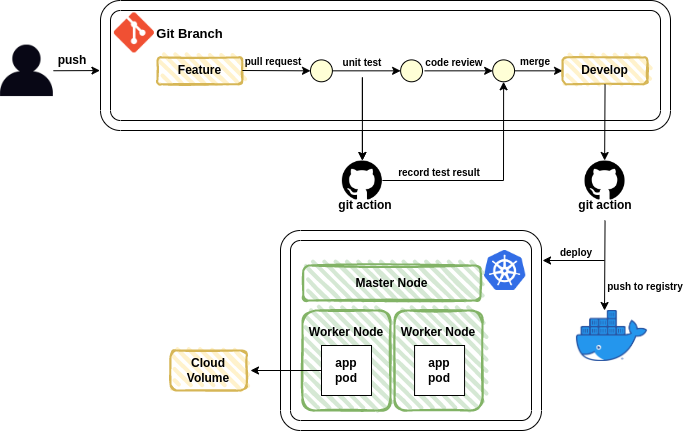

The diagram above was exported from draw.io. Its source (the exported page's mxGraphModel, read from the mxfile embedded in the PNG):
<mxGraphModel dx="669" dy="800" grid="1" gridSize="10" guides="1" tooltips="1" connect="1" arrows="1" fold="1" page="1" pageScale="1" pageWidth="850" pageHeight="1100" math="0" shadow="0">
  <root>
    <mxCell id="0" />
    <mxCell id="1" parent="0" />
    <mxCell id="lnJ6C8B1HXNDlGFKsOF1-19" value="" style="shape=image;html=1;verticalLabelPosition=bottom;verticalAlign=top;imageAspect=1;aspect=fixed;image=data:image/png,(base64 omitted: 7412 chars);" parent="1" vertex="1">
      <mxGeometry x="544" y="420" width="41.31" height="40" as="geometry" />
    </mxCell>
    <mxCell id="lnJ6C8B1HXNDlGFKsOF1-30" value="&lt;b style=&quot;&quot;&gt;&lt;font style=&quot;font-size: 12px;&quot;&gt;Cloud Volume&lt;/font&gt;&lt;br&gt;&lt;/b&gt;" style="rounded=1;whiteSpace=wrap;html=1;strokeWidth=2;fillWeight=4;hachureGap=8;hachureAngle=45;fillColor=#fff2cc;sketch=1;strokeColor=#d6b656;" parent="1" vertex="1">
      <mxGeometry x="230" y="520" width="76.11" height="40" as="geometry" />
    </mxCell>
    <mxCell id="xTwfEsh1FXAyLHD9fnot-3" value="" style="shape=image;verticalLabelPosition=bottom;labelBackgroundColor=default;verticalAlign=top;aspect=fixed;imageAspect=0;image=https://i.pinimg.com/564x/9a/d1/de/9ad1decb024ad788620936e672f077cd.jpg;" vertex="1" parent="1">
      <mxGeometry x="60" y="214.60999999999999" width="52.91" height="51.46" as="geometry" />
    </mxCell>
    <mxCell id="xTwfEsh1FXAyLHD9fnot-5" value="" style="endArrow=classic;html=1;rounded=0;entryX=-0.001;entryY=0.539;entryDx=0;entryDy=0;entryPerimeter=0;" edge="1" parent="1" source="xTwfEsh1FXAyLHD9fnot-3" target="xTwfEsh1FXAyLHD9fnot-16">
      <mxGeometry width="50" height="50" relative="1" as="geometry">
        <mxPoint x="90" y="240" as="sourcePoint" />
        <mxPoint x="150" y="240.05500000000006" as="targetPoint" />
      </mxGeometry>
    </mxCell>
    <mxCell id="xTwfEsh1FXAyLHD9fnot-6" value="&lt;b&gt;push&lt;/b&gt;" style="text;html=1;strokeColor=none;fillColor=none;align=center;verticalAlign=middle;whiteSpace=wrap;rounded=0;" vertex="1" parent="1">
      <mxGeometry x="102" y="214.89" width="60" height="30" as="geometry" />
    </mxCell>
    <mxCell id="xTwfEsh1FXAyLHD9fnot-7" value="" style="shape=image;verticalLabelPosition=bottom;labelBackgroundColor=default;verticalAlign=top;aspect=fixed;imageAspect=0;image=https://cdn-icons-png.flaticon.com/512/25/25231.png;" vertex="1" parent="1">
      <mxGeometry x="401.89" y="330" width="40" height="40" as="geometry" />
    </mxCell>
    <mxCell id="xTwfEsh1FXAyLHD9fnot-10" value="" style="shape=image;verticalLabelPosition=bottom;labelBackgroundColor=default;verticalAlign=top;aspect=fixed;imageAspect=0;image=https://git-scm.com/images/logos/downloads/Git-Icon-1788C.png;" vertex="1" parent="1">
      <mxGeometry x="173.89" y="182.44" width="40" height="40" as="geometry" />
    </mxCell>
    <mxCell id="xTwfEsh1FXAyLHD9fnot-12" value="" style="endArrow=classic;html=1;rounded=0;exitX=0.5;exitY=1;exitDx=0;exitDy=0;entryX=0.5;entryY=0;entryDx=0;entryDy=0;" edge="1" parent="1" source="xTwfEsh1FXAyLHD9fnot-27" target="xTwfEsh1FXAyLHD9fnot-7">
      <mxGeometry width="50" height="50" relative="1" as="geometry">
        <mxPoint x="300" y="562" as="sourcePoint" />
        <mxPoint x="450" y="310" as="targetPoint" />
      </mxGeometry>
    </mxCell>
    <mxCell id="xTwfEsh1FXAyLHD9fnot-13" value="&lt;b&gt;&lt;font style=&quot;font-size: 10px;&quot;&gt;push to registry&lt;/font&gt;&lt;/b&gt;" style="text;html=1;strokeColor=none;fillColor=none;align=center;verticalAlign=middle;whiteSpace=wrap;rounded=0;" vertex="1" parent="1">
      <mxGeometry x="662" y="441" width="86" height="30" as="geometry" />
    </mxCell>
    <mxCell id="xTwfEsh1FXAyLHD9fnot-14" value="" style="shape=image;verticalLabelPosition=bottom;labelBackgroundColor=default;verticalAlign=top;aspect=fixed;imageAspect=0;image=https://www.docker.com/wp-content/uploads/2022/03/Moby-logo.png;" vertex="1" parent="1">
      <mxGeometry x="635.93" y="480" width="71.12" height="51" as="geometry" />
    </mxCell>
    <mxCell id="xTwfEsh1FXAyLHD9fnot-16" value="" style="verticalLabelPosition=bottom;verticalAlign=top;html=1;shape=mxgraph.basic.rounded_frame;dx=10;whiteSpace=wrap;" vertex="1" parent="1">
      <mxGeometry x="160" y="170" width="570" height="130" as="geometry" />
    </mxCell>
    <mxCell id="xTwfEsh1FXAyLHD9fnot-18" value="&lt;b style=&quot;font-size: 13px;&quot;&gt;Git &lt;font style=&quot;font-size: 13px;&quot;&gt;Branch&lt;/font&gt;&lt;/b&gt;" style="text;html=1;strokeColor=none;fillColor=none;align=center;verticalAlign=middle;whiteSpace=wrap;rounded=0;" vertex="1" parent="1">
      <mxGeometry x="193" y="188.44" width="113.11" height="30" as="geometry" />
    </mxCell>
    <mxCell id="xTwfEsh1FXAyLHD9fnot-19" value="&lt;b&gt;Feature&lt;/b&gt;" style="rounded=1;whiteSpace=wrap;html=1;strokeWidth=2;fillWeight=4;hachureGap=8;hachureAngle=45;fillColor=#fff2cc;sketch=1;strokeColor=#d6b656;" vertex="1" parent="1">
      <mxGeometry x="216.89000000000001" y="226.89" width="85" height="26.89" as="geometry" />
    </mxCell>
    <mxCell id="xTwfEsh1FXAyLHD9fnot-22" value="" style="ellipse;whiteSpace=wrap;html=1;aspect=fixed;fillColor=#FFFFD6;" vertex="1" parent="1">
      <mxGeometry x="370" y="229.39" width="21.89" height="21.89" as="geometry" />
    </mxCell>
    <mxCell id="xTwfEsh1FXAyLHD9fnot-23" value="" style="endArrow=classic;html=1;rounded=0;entryX=0;entryY=0.5;entryDx=0;entryDy=0;" edge="1" parent="1" target="xTwfEsh1FXAyLHD9fnot-22">
      <mxGeometry width="50" height="50" relative="1" as="geometry">
        <mxPoint x="301.89" y="240" as="sourcePoint" />
        <mxPoint x="361.89" y="240.05500000000006" as="targetPoint" />
      </mxGeometry>
    </mxCell>
    <mxCell id="xTwfEsh1FXAyLHD9fnot-24" value="&lt;b&gt;&lt;font style=&quot;font-size: 10px;&quot;&gt;pull request&lt;/font&gt;&lt;/b&gt;" style="text;html=1;strokeColor=none;fillColor=none;align=center;verticalAlign=middle;whiteSpace=wrap;rounded=0;" vertex="1" parent="1">
      <mxGeometry x="302.89" y="215.89" width="60" height="30" as="geometry" />
    </mxCell>
    <mxCell id="xTwfEsh1FXAyLHD9fnot-25" value="" style="ellipse;whiteSpace=wrap;html=1;aspect=fixed;fillColor=#FFFFD6;" vertex="1" parent="1">
      <mxGeometry x="460.11" y="229.39" width="21.89" height="21.89" as="geometry" />
    </mxCell>
    <mxCell id="xTwfEsh1FXAyLHD9fnot-26" value="" style="endArrow=classic;html=1;rounded=0;entryX=0;entryY=0.5;entryDx=0;entryDy=0;exitX=1;exitY=0.5;exitDx=0;exitDy=0;" edge="1" parent="1" source="xTwfEsh1FXAyLHD9fnot-22" target="xTwfEsh1FXAyLHD9fnot-25">
      <mxGeometry width="50" height="50" relative="1" as="geometry">
        <mxPoint x="395.89" y="240" as="sourcePoint" />
        <mxPoint x="455.89" y="240.05500000000006" as="targetPoint" />
      </mxGeometry>
    </mxCell>
    <mxCell id="xTwfEsh1FXAyLHD9fnot-29" value="" style="edgeStyle=orthogonalEdgeStyle;rounded=0;orthogonalLoop=1;jettySize=auto;html=1;" edge="1" parent="1" source="xTwfEsh1FXAyLHD9fnot-27" target="xTwfEsh1FXAyLHD9fnot-7">
      <mxGeometry relative="1" as="geometry" />
    </mxCell>
    <mxCell id="xTwfEsh1FXAyLHD9fnot-27" value="&lt;b&gt;&lt;font style=&quot;font-size: 10px;&quot;&gt;unit test&lt;/font&gt;&lt;/b&gt;" style="text;html=1;strokeColor=none;fillColor=none;align=center;verticalAlign=middle;whiteSpace=wrap;rounded=0;" vertex="1" parent="1">
      <mxGeometry x="391.89" y="216.89" width="60" height="30" as="geometry" />
    </mxCell>
    <mxCell id="xTwfEsh1FXAyLHD9fnot-30" value="&lt;b&gt;git action&lt;/b&gt;" style="text;html=1;strokeColor=none;fillColor=none;align=center;verticalAlign=middle;whiteSpace=wrap;rounded=0;" vertex="1" parent="1">
      <mxGeometry x="395" y="360" width="60" height="30" as="geometry" />
    </mxCell>
    <mxCell id="xTwfEsh1FXAyLHD9fnot-32" value="" style="ellipse;whiteSpace=wrap;html=1;aspect=fixed;fillColor=#FFFFD6;" vertex="1" parent="1">
      <mxGeometry x="552.1700000000001" y="229.39" width="21.89" height="21.89" as="geometry" />
    </mxCell>
    <mxCell id="xTwfEsh1FXAyLHD9fnot-33" value="" style="endArrow=classic;html=1;rounded=0;entryX=0;entryY=0.5;entryDx=0;entryDy=0;exitX=1;exitY=0.5;exitDx=0;exitDy=0;" edge="1" parent="1" target="xTwfEsh1FXAyLHD9fnot-32">
      <mxGeometry width="50" height="50" relative="1" as="geometry">
        <mxPoint x="483.9500000000074" y="240.33499999999998" as="sourcePoint" />
        <mxPoint x="547.95" y="240.05500000000006" as="targetPoint" />
      </mxGeometry>
    </mxCell>
    <mxCell id="xTwfEsh1FXAyLHD9fnot-34" value="&lt;span style=&quot;font-size: 10px;&quot;&gt;&lt;b&gt;code review&lt;/b&gt;&lt;/span&gt;" style="text;html=1;strokeColor=none;fillColor=none;align=center;verticalAlign=middle;whiteSpace=wrap;rounded=0;" vertex="1" parent="1">
      <mxGeometry x="480.95" y="216.89" width="66.05" height="30" as="geometry" />
    </mxCell>
    <mxCell id="xTwfEsh1FXAyLHD9fnot-35" value="" style="endArrow=classic;html=1;rounded=0;exitX=1;exitY=0.5;exitDx=0;exitDy=0;entryX=0.5;entryY=1;entryDx=0;entryDy=0;" edge="1" parent="1" source="xTwfEsh1FXAyLHD9fnot-7" target="xTwfEsh1FXAyLHD9fnot-32">
      <mxGeometry width="50" height="50" relative="1" as="geometry">
        <mxPoint x="500" y="330" as="sourcePoint" />
        <mxPoint x="550" y="280" as="targetPoint" />
        <Array as="points">
          <mxPoint x="563" y="350" />
        </Array>
      </mxGeometry>
    </mxCell>
    <mxCell id="xTwfEsh1FXAyLHD9fnot-36" value="&lt;b&gt;&lt;font style=&quot;font-size: 10px;&quot;&gt;record test result&lt;/font&gt;&lt;/b&gt;" style="text;html=1;strokeColor=none;fillColor=none;align=center;verticalAlign=middle;whiteSpace=wrap;rounded=0;" vertex="1" parent="1">
      <mxGeometry x="454.11" y="327" width="89.89" height="30" as="geometry" />
    </mxCell>
    <mxCell id="xTwfEsh1FXAyLHD9fnot-37" value="" style="endArrow=classic;html=1;rounded=0;exitX=1;exitY=0.5;exitDx=0;exitDy=0;entryX=0;entryY=0.5;entryDx=0;entryDy=0;" edge="1" parent="1" source="xTwfEsh1FXAyLHD9fnot-32" target="xTwfEsh1FXAyLHD9fnot-38">
      <mxGeometry width="50" height="50" relative="1" as="geometry">
        <mxPoint x="500" y="330" as="sourcePoint" />
        <mxPoint x="600" y="400" as="targetPoint" />
      </mxGeometry>
    </mxCell>
    <mxCell id="xTwfEsh1FXAyLHD9fnot-38" value="&lt;b&gt;Develop&lt;/b&gt;" style="rounded=1;whiteSpace=wrap;html=1;strokeWidth=2;fillWeight=4;hachureGap=8;hachureAngle=45;fillColor=#fff2cc;sketch=1;strokeColor=#d6b656;" vertex="1" parent="1">
      <mxGeometry x="622.05" y="226.89" width="85" height="26.89" as="geometry" />
    </mxCell>
    <mxCell id="xTwfEsh1FXAyLHD9fnot-39" value="&lt;span style=&quot;font-size: 10px;&quot;&gt;&lt;b&gt;merge&lt;/b&gt;&lt;/span&gt;" style="text;html=1;strokeColor=none;fillColor=none;align=center;verticalAlign=middle;whiteSpace=wrap;rounded=0;" vertex="1" parent="1">
      <mxGeometry x="562" y="215.66" width="66.05" height="30" as="geometry" />
    </mxCell>
    <mxCell id="xTwfEsh1FXAyLHD9fnot-45" value="" style="verticalLabelPosition=bottom;verticalAlign=top;html=1;shape=mxgraph.basic.rounded_frame;dx=10;whiteSpace=wrap;" vertex="1" parent="1">
      <mxGeometry x="340" y="400" width="261" height="200" as="geometry" />
    </mxCell>
    <mxCell id="xTwfEsh1FXAyLHD9fnot-40" value="" style="shape=image;verticalLabelPosition=bottom;labelBackgroundColor=default;verticalAlign=top;aspect=fixed;imageAspect=0;image=https://cdn-icons-png.flaticon.com/512/25/25231.png;" vertex="1" parent="1">
      <mxGeometry x="644.55" y="330" width="40" height="40" as="geometry" />
    </mxCell>
    <mxCell id="xTwfEsh1FXAyLHD9fnot-41" value="" style="edgeStyle=orthogonalEdgeStyle;rounded=0;orthogonalLoop=1;jettySize=auto;html=1;exitX=0.5;exitY=1;exitDx=0;exitDy=0;" edge="1" parent="1" source="xTwfEsh1FXAyLHD9fnot-38">
      <mxGeometry relative="1" as="geometry">
        <mxPoint x="664.13" y="247" as="sourcePoint" />
        <mxPoint x="664.13" y="330" as="targetPoint" />
      </mxGeometry>
    </mxCell>
    <mxCell id="xTwfEsh1FXAyLHD9fnot-42" value="&lt;b&gt;git action&lt;/b&gt;" style="text;html=1;strokeColor=none;fillColor=none;align=center;verticalAlign=middle;whiteSpace=wrap;rounded=0;" vertex="1" parent="1">
      <mxGeometry x="634.55" y="360" width="60" height="30" as="geometry" />
    </mxCell>
    <mxCell id="xTwfEsh1FXAyLHD9fnot-44" value="" style="endArrow=classic;html=1;rounded=0;entryX=0.395;entryY=0;entryDx=0;entryDy=0;exitX=0.5;exitY=1;exitDx=0;exitDy=0;entryPerimeter=0;" edge="1" parent="1" source="xTwfEsh1FXAyLHD9fnot-42" target="xTwfEsh1FXAyLHD9fnot-14">
      <mxGeometry width="50" height="50" relative="1" as="geometry">
        <mxPoint x="664.672319349082" y="379.9999999999999" as="sourcePoint" />
        <mxPoint x="700" y="470" as="targetPoint" />
      </mxGeometry>
    </mxCell>
    <mxCell id="xTwfEsh1FXAyLHD9fnot-48" value="" style="endArrow=classic;html=1;rounded=0;entryX=1.004;entryY=0.15;entryDx=0;entryDy=0;entryPerimeter=0;" edge="1" parent="1" target="xTwfEsh1FXAyLHD9fnot-45">
      <mxGeometry width="50" height="50" relative="1" as="geometry">
        <mxPoint x="664" y="430" as="sourcePoint" />
        <mxPoint x="604.007" y="429.96000000000004" as="targetPoint" />
      </mxGeometry>
    </mxCell>
    <mxCell id="xTwfEsh1FXAyLHD9fnot-49" value="&lt;b&gt;&lt;font style=&quot;font-size: 10px;&quot;&gt;deploy&lt;/font&gt;&lt;/b&gt;" style="text;html=1;strokeColor=none;fillColor=none;align=center;verticalAlign=middle;whiteSpace=wrap;rounded=0;" vertex="1" parent="1">
      <mxGeometry x="606" y="407" width="60" height="30" as="geometry" />
    </mxCell>
    <mxCell id="xTwfEsh1FXAyLHD9fnot-50" value="&lt;b&gt;Master Node&lt;/b&gt;" style="rounded=1;whiteSpace=wrap;html=1;strokeWidth=2;fillWeight=4;hachureGap=8;hachureAngle=45;fillColor=#d5e8d4;sketch=1;strokeColor=#82b366;" vertex="1" parent="1">
      <mxGeometry x="362.75" y="435" width="177.25" height="35" as="geometry" />
    </mxCell>
    <mxCell id="xTwfEsh1FXAyLHD9fnot-52" value="&lt;b&gt;Worker Node&lt;br&gt;&lt;br&gt;&lt;br&gt;&lt;br&gt;&lt;br&gt;&lt;/b&gt;" style="rounded=1;whiteSpace=wrap;html=1;strokeWidth=2;fillWeight=4;hachureGap=8;hachureAngle=45;fillColor=#d5e8d4;sketch=1;strokeColor=#82b366;" vertex="1" parent="1">
      <mxGeometry x="362" y="480" width="88" height="100" as="geometry" />
    </mxCell>
    <mxCell id="xTwfEsh1FXAyLHD9fnot-53" value="&lt;b&gt;Worker Node&lt;br&gt;&lt;br&gt;&lt;br&gt;&lt;br&gt;&lt;br&gt;&lt;/b&gt;" style="rounded=1;whiteSpace=wrap;html=1;strokeWidth=2;fillWeight=4;hachureGap=8;hachureAngle=45;fillColor=#d5e8d4;sketch=1;strokeColor=#82b366;" vertex="1" parent="1">
      <mxGeometry x="454.11" y="480" width="88" height="100" as="geometry" />
    </mxCell>
    <mxCell id="xTwfEsh1FXAyLHD9fnot-55" value="&lt;b&gt;app &lt;br&gt;pod&lt;/b&gt;" style="whiteSpace=wrap;html=1;aspect=fixed;" vertex="1" parent="1">
      <mxGeometry x="381" y="515" width="50" height="50" as="geometry" />
    </mxCell>
    <mxCell id="xTwfEsh1FXAyLHD9fnot-57" value="&lt;b&gt;app &lt;br&gt;pod&lt;/b&gt;" style="whiteSpace=wrap;html=1;aspect=fixed;" vertex="1" parent="1">
      <mxGeometry x="474.06" y="515" width="50" height="50" as="geometry" />
    </mxCell>
    <mxCell id="xTwfEsh1FXAyLHD9fnot-58" value="" style="endArrow=classic;html=1;rounded=0;exitX=0;exitY=0.5;exitDx=0;exitDy=0;" edge="1" parent="1" source="xTwfEsh1FXAyLHD9fnot-55">
      <mxGeometry width="50" height="50" relative="1" as="geometry">
        <mxPoint x="470" y="620" as="sourcePoint" />
        <mxPoint x="310" y="540" as="targetPoint" />
      </mxGeometry>
    </mxCell>
  </root>
</mxGraphModel>